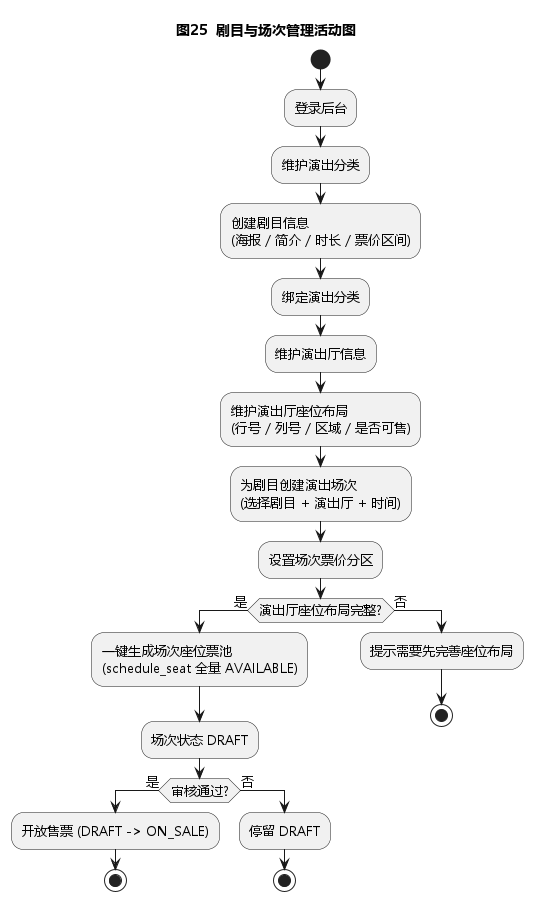

The diagram above was rendered by PlantUML. Its source (embedded in the PNG):
@startuml
skinparam shadowing false
skinparam DefaultFontName "Microsoft YaHei"
skinparam DefaultFontSize 13
title 图25  剧目与场次管理活动图

|票务管理员|
start
:登录后台;
:维护演出分类;
:创建剧目信息\n(海报 / 简介 / 时长 / 票价区间);
:绑定演出分类;
:维护演出厅信息;
:维护演出厅座位布局\n(行号 / 列号 / 区域 / 是否可售);
:为剧目创建演出场次\n(选择剧目 + 演出厅 + 时间);
:设置场次票价分区;
if (演出厅座位布局完整?) then (是)
  :一键生成场次座位票池\n(schedule_seat 全量 AVAILABLE);
  :场次状态 DRAFT;
  if (审核通过?) then (是)
    :开放售票 (DRAFT -> ON_SALE);
    stop
  else (否)
    :停留 DRAFT;
    stop
  endif
else (否)
  :提示需要先完善座位布局;
  stop
endif
@enduml